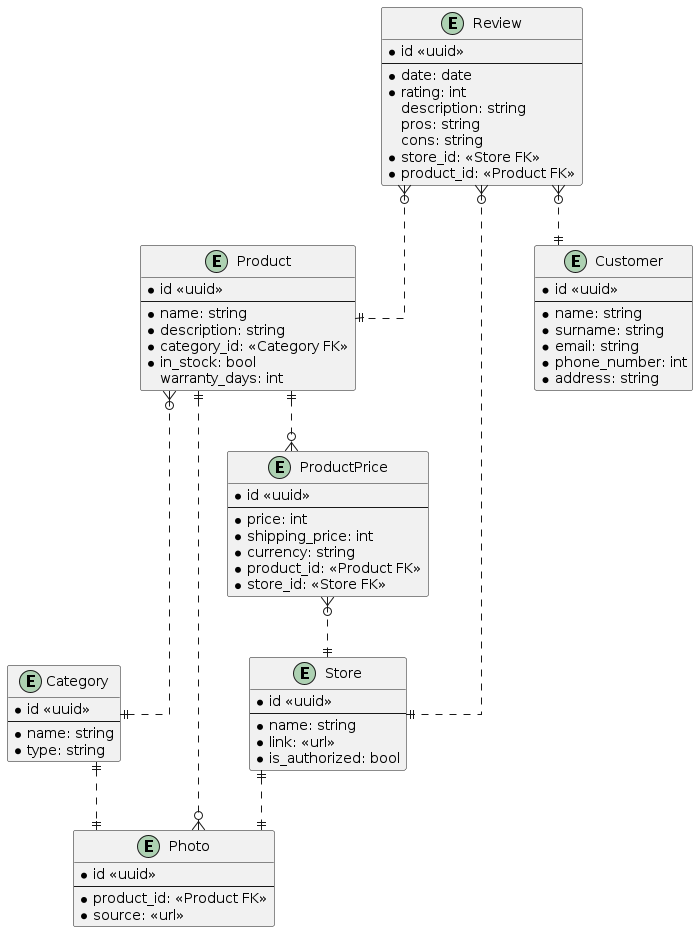

The diagram above was rendered by PlantUML. Its source (embedded in the PNG):
@startuml heureka

skinparam linetype ortho

entity Category {
  * id <<uuid>>
  --
  * name: string
  * type: string
}

entity Product {
  * id <<uuid>>
  --
  * name: string
  * description: string
  * category_id: <<Category FK>>
  * in_stock: bool
  warranty_days: int
}

entity Photo {
  * id <<uuid>>
  --
  * product_id: <<Product FK>>
  * source: <<url>>
}

entity Store {
  * id <<uuid>>
  --
  * name: string
  * link: <<url>>
  * is_authorized: bool
}

entity ProductPrice {
  * id <<uuid>>
  --
  * price: int
  * shipping_price: int
  * currency: string
  * product_id: <<Product FK>>
  * store_id: <<Store FK>>
}

entity Review {
  * id <<uuid>>
  --
  * date: date
  * rating: int
  description: string
  pros: string
  cons: string
  * store_id: <<Store FK>>
  * product_id: <<Product FK>>
}

entity Customer {
  * id <<uuid>>
  --
  * name: string
  * surname: string
  * email: string
  * phone_number: int
  * address: string
}

Product }o..|| Category
Category ||..|| Photo
Product ||..o{ Photo
Product ||..o{ ProductPrice
ProductPrice }o..|| Store
Store ||..|| Photo
Review }o..|| Product
Review }o..|| Store
Review }o..|| Customer

@enduml